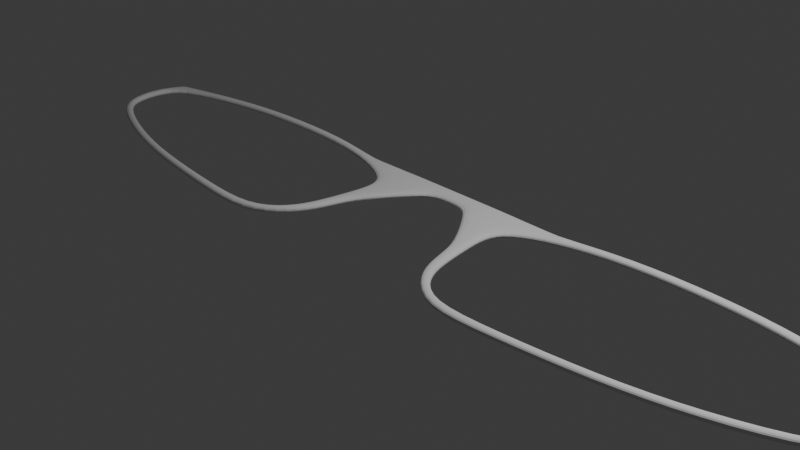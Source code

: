# Source: okularySportowe.blend  (saved by Blender 4.3.34; exported with 4.5.12 LTS)
import bpy
from mathutils import Matrix  # noqa: F401  (used for matrix-valued properties, if any)

bpy.ops.wm.read_factory_settings(use_empty=True)
scene = bpy.context.scene
scene.name = 'Scene'

# ---- collections
col_collection = bpy.data.collections.new('Collection'); scene.collection.children.link(col_collection)

# ---- world
world_world = bpy.data.worlds.new('World'); scene.world = world_world
world_world.use_nodes = True; world_world.node_tree.nodes.clear()
_N = world_world.node_tree.nodes; _L = world_world.node_tree.links
n0 = _N.new('ShaderNodeOutputWorld'); n0.name = 'World Output'; n0.location = (300, 300)
n1 = _N.new('ShaderNodeBackground'); n1.name = 'Background'; n1.location = (10, 300)
n1.inputs[0].default_value = (0.05088, 0.05088, 0.05088, 1.0)
_L.new(n1.outputs[0], n0.inputs[0])
n0.is_active_output = True
world_world.color = (0.05088, 0.05088, 0.05088)
world_world.sun_shadow_jitter_overblur = 0.0

# ---- cameras
cam_camera = bpy.data.cameras.new('Camera')
cam_camera.clip_end = 100.0
cam_camera.ortho_scale = 7.314

# ---- lights
light_light = bpy.data.lights.new('Light', 'POINT')
light_light.energy = 1000.0
light_light.shadow_soft_size = 0.1

# ---- meshes
me_plane = bpy.data.meshes.new('Plane')
me_plane.from_pydata([(0.747, 0.9371, 0.0), (4.937, 0.6829, 0.0), (0.7854, 0.6691, 0.0), (0.6906, 0.361, 0.0), (0.7305, 0.01269, 0.0), (0.8055, -0.3392, 0.0), (1.35, -1.0, 0.0), (2.082, -0.9522, 0.0), (5.042, 2.98e-08, 0.0), (5.1, 0.3333, 0.0), (4.976, 0.6334, 0.0), (4.81, 0.7361, 0.0), (3.943, 0.9534, 0.0), (2.081, 1.047, 0.0), (1.346, 0.8913, 0.0), (0.9422, 0.9167, 0.0), (0.9458, -0.6665, 0.0), (0.9434, -0.3086, 0.0), (0.8917, 0.03081, 0.0), (0.8397, 0.3715, 0.0), (0.9425, 0.5798, 0.0), (1.347, -0.8761, 0.0), (1.346, 0.7835, 0.0), (2.082, -0.8471, 0.0), (2.081, 0.9386, 0.0), (3.94, -0.6667, 0.0), (3.94, -0.5617, 0.0), (3.942, 0.847, 0.0), (4.841, -0.3333, 0.0), (4.806, -0.2365, 0.0), (4.978, 0.3333, 0.0), (4.868, 0.6078, 0.0), (3.117, -0.8402, 0.0), (3.121, 1.049, 0.0), (3.117, -0.74, 0.0), (3.12, 0.941, 0.0), (1.04, -0.6085, 0.0), (0.4973, 0.6967, 0.0), (0.2473, 0.6967, 0.0), (0.0, 0.6967, 0.0), (0.5059, 0.3423, 0.0), (0.497, 0.9371, 0.0), (0.247, 0.9371, 0.0), (0.0, 0.9371, 0.0), (4.948, 0.03676, 0.0), (0.9395, 0.7816, 0.0), (-0.747, 0.9371, 0.0), (-4.937, 0.6829, 0.0), (-0.7854, 0.6691, 0.0), (-0.6906, 0.361, 0.0), (-0.7305, 0.01269, 0.0), (-0.8055, -0.3392, 0.0), (-1.35, -1.0, 0.0), (-2.082, -0.9522, 0.0), (-5.042, 2.98e-08, 0.0), (-5.1, 0.3333, 0.0), (-4.976, 0.6334, 0.0), (-4.81, 0.7361, 0.0), (-3.943, 0.9534, 0.0), (-2.081, 1.047, 0.0), (-1.346, 0.8913, 0.0), (-0.9422, 0.9167, 0.0), (-0.9458, -0.6665, 0.0), (-0.9434, -0.3086, 0.0), (-0.8917, 0.03081, 0.0), (-0.8397, 0.3715, 0.0), (-0.9425, 0.5798, 0.0), (-1.347, -0.8761, 0.0), (-1.346, 0.7835, 0.0), (-2.082, -0.8471, 0.0), (-2.081, 0.9386, 0.0), (-3.94, -0.6667, 0.0), (-3.94, -0.5617, 0.0), (-3.942, 0.847, 0.0), (-4.841, -0.3333, 0.0), (-4.806, -0.2365, 0.0), (-4.978, 0.3333, 0.0), (-4.868, 0.6078, 0.0), (-3.117, -0.8402, 0.0), (-3.121, 1.049, 0.0), (-3.117, -0.74, 0.0), (-3.12, 0.941, 0.0), (-1.04, -0.6085, 0.0), (-0.4973, 0.6967, 0.0), (-0.2473, 0.6967, 0.0), (-0.5059, 0.3423, 0.0), (-0.497, 0.9371, 0.0), (-0.247, 0.9371, 0.0), (-4.948, 0.03676, 0.0), (-0.9395, 0.7816, 0.0)], [], [(31, 10, 1, 11), (2, 20, 45), (45, 14, 15), (22, 24, 13, 14), (35, 27, 12, 33), (27, 31, 11, 12), (5, 17, 18, 4), (4, 18, 19, 3), (3, 19, 20, 2), (6, 7, 23, 21), (26, 25, 28, 29), (8, 9, 30, 44), (30, 9, 10, 31), (21, 36, 16, 6), (32, 25, 26, 34), (2, 0, 41, 37), (24, 35, 33, 13), (23, 7, 32, 34), (37, 41, 42, 38), (38, 42, 43, 39), (16, 36, 17, 5), (3, 2, 37, 40), (38, 40, 37), (3, 40, 4), (8, 44, 29, 28), (0, 2, 45, 15), (20, 22, 14, 45), (77, 57, 47, 56), (48, 89, 66), (89, 61, 60), (68, 60, 59, 70), (81, 79, 58, 73), (73, 58, 57, 77), (51, 50, 64, 63), (50, 49, 65, 64), (49, 48, 66, 65), (52, 67, 69, 53), (72, 75, 74, 71), (54, 88, 76, 55), (76, 77, 56, 55), (67, 52, 62, 82), (78, 80, 72, 71), (48, 83, 86, 46), (70, 59, 79, 81), (69, 80, 78, 53), (83, 84, 87, 86), (84, 39, 43, 87), (62, 51, 63, 82), (49, 85, 83, 48), (84, 83, 85), (49, 50, 85), (54, 74, 75, 88), (46, 61, 89, 48), (66, 89, 60, 68)])
_uv = me_plane.uv_layers.new(name='UVMap')
_uv.uv.foreach_set('vector', [0.8333, 0.8333, 1.0, 0.8333, 1.0, 1.0, 0.8333, 1.0, 0.0, 0.8333, 0.1667, 0.8333, 0.1667, 0.9167, 0.1667, 0.9167, 0.3333, 1.0, 0.1667, 1.0, 0.3333, 0.8333, 0.5, 0.8333, 0.5, 1.0, 0.3333, 1.0, 0.5833, 0.8333, 0.6667, 0.8333, 0.6667, 1.0, 0.5833, 1.0, 0.6667, 0.8333, 0.8333, 0.8333, 0.8333, 1.0, 0.6667, 1.0, 0.0, 0.3333, 0.1667, 0.3333, 0.1667, 0.5, 0.0, 0.5, 0.0, 0.5, 0.1667, 0.5, 0.1667, 0.6667, 0.0, 0.6667, 0.0, 0.6667, 0.1667, 0.6667, 0.1667, 0.8333, 0.0, 0.8333, 0.3333, 0.0, 0.5, 0.0, 0.5, 0.1667, 0.3333, 0.1667, 0.6667, 0.3333, 0.6667, 0.1667, 0.8333, 0.3333, 0.8333, 0.5, 1.0, 0.5, 1.0, 0.6667, 0.8333, 0.6667, 0.8333, 0.5833, 0.8333, 0.6667, 1.0, 0.6667, 1.0, 0.8333, 0.8333, 0.8333, 0.3333, 0.1667, 0.25, 0.25, 0.1667, 0.1667, 0.3333, 0.0, 0.0, 0.0, 0.6667, 0.1667, 0.6667, 0.3333, 0.5833, 0.1667, 0.0, 0.8333, 0.0, 1.0, 0.0, 1.0, 0.0, 0.8333, 0.5, 0.8333, 0.5833, 0.8333, 0.5833, 1.0, 0.5, 1.0, 0.5, 0.1667, 0.5, 0.0, 0.0, 0.0, 0.5833, 0.1667, 0.0, 0.8333, 0.0, 1.0, 0.0, 1.0, 0.0, 0.8333, 0.0, 0.8333, 0.0, 1.0, 0.0, 1.0, 0.0, 0.8333, 0.1667, 0.1667, 0.25, 0.25, 0.1667, 0.3333, 0.0, 0.3333, 0.0, 0.6667, 0.0, 0.8333, 0.0, 0.8333, 0.0, 0.6667, 0.0, 0.8333, 0.0, 0.6667, 0.0, 0.8333, 0.0, 0.6667, 0.0, 0.6667, 0.0, 0.5, 1.0, 0.5, 0.8333, 0.5833, 0.8333, 0.5, 0.8333, 0.3333, 0.0, 1.0, 0.0, 0.8333, 0.1667, 0.9167, 0.1667, 1.0, 0.1667, 0.8333, 0.3333, 0.8333, 0.3333, 1.0, 0.1667, 0.9167, 0.8333, 0.8333, 0.8333, 1.0, 1.0, 1.0, 1.0, 0.8333, 0.0, 0.8333, 0.1667, 0.9167, 0.1667, 0.8333, 0.1667, 0.9167, 0.1667, 1.0, 0.3333, 1.0, 0.3333, 0.8333, 0.3333, 1.0, 0.5, 1.0, 0.5, 0.8333, 0.5833, 0.8333, 0.5833, 1.0, 0.6667, 1.0, 0.6667, 0.8333, 0.6667, 0.8333, 0.6667, 1.0, 0.8333, 1.0, 0.8333, 0.8333, 0.0, 0.3333, 0.0, 0.5, 0.1667, 0.5, 0.1667, 0.3333, 0.0, 0.5, 0.0, 0.6667, 0.1667, 0.6667, 0.1667, 0.5, 0.0, 0.6667, 0.0, 0.8333, 0.1667, 0.8333, 0.1667, 0.6667, 0.3333, 0.0, 0.3333, 0.1667, 0.5, 0.1667, 0.5, 0.0, 0.6667, 0.3333, 0.8333, 0.5, 0.8333, 0.3333, 0.6667, 0.1667, 1.0, 0.5, 0.8333, 0.5833, 0.8333, 0.6667, 1.0, 0.6667, 0.8333, 0.6667, 0.8333, 0.8333, 1.0, 0.8333, 1.0, 0.6667, 0.3333, 0.1667, 0.3333, 0.0, 0.1667, 0.1667, 0.25, 0.25, 0.0, 0.0, 0.5833, 0.1667, 0.6667, 0.3333, 0.6667, 0.1667, 0.0, 0.8333, 0.0, 0.8333, 0.0, 1.0, 0.0, 1.0, 0.5, 0.8333, 0.5, 1.0, 0.5833, 1.0, 0.5833, 0.8333, 0.5, 0.1667, 0.5833, 0.1667, 0.0, 0.0, 0.5, 0.0, 0.0, 0.8333, 0.0, 0.8333, 0.0, 1.0, 0.0, 1.0, 0.0, 0.8333, 0.0, 0.8333, 0.0, 1.0, 0.0, 1.0, 0.1667, 0.1667, 0.0, 0.3333, 0.1667, 0.3333, 0.25, 0.25, 0.0, 0.6667, 0.0, 0.6667, 0.0, 0.8333, 0.0, 0.8333, 0.0, 0.8333, 0.0, 0.8333, 0.0, 0.6667, 0.0, 0.6667, 0.0, 0.5, 0.0, 0.6667, 1.0, 0.5, 0.8333, 0.3333, 0.8333, 0.5, 0.8333, 0.5833, 0.0, 1.0, 0.1667, 1.0, 0.1667, 0.9167, 0.0, 0.8333, 0.1667, 0.8333, 0.1667, 0.9167, 0.3333, 1.0, 0.3333, 0.8333])
me_plane.update()

# ---- curves / text
cu_b_ziercurve = bpy.data.curves.new('BézierCurve', 'CURVE')
cu_b_ziercurve.dimensions = '3D'
_sp = cu_b_ziercurve.splines.new('BEZIER'); _sp.bezier_points.add(2)
_sp.bezier_points.foreach_set('co', [-5.011, 0.0, 0.0, -0.005006, -1.596e-07, 1.188, 5.026, 3.481e-10, -0.002591])
_sp.bezier_points.foreach_set('handle_left', [-5.318, 9.4e-08, -0.8589, -1.005, -1.142e-07, 1.188, 4.594, -7.549e-08, 0.8992])
_sp.bezier_points.foreach_set('handle_right', [-4.703, -9.4e-08, 0.8589, 0.995, -2.049e-07, 1.188, 5.458, 7.619e-08, -0.9044])
for _p, _l, _r in zip(_sp.bezier_points, ['ALIGNED', 'ALIGNED', 'ALIGNED'], ['ALIGNED', 'ALIGNED', 'ALIGNED']): _p.handle_left_type = _l; _p.handle_right_type = _r
_sp.order_u = 0
_sp.order_v = 0
_sp.resolution_u = 20
cu_b_ziercurve.use_path = True
cu_b_ziercurve.resolution_u = 20
cu_b_ziercurve.fill_mode = 'FULL'

# ---- objects
ob_light = bpy.data.objects.new('Light', light_light)
ob_camera = bpy.data.objects.new('Camera', cam_camera)
ob_plane = bpy.data.objects.new('Plane', me_plane)
ob_b_ziercurve = bpy.data.objects.new('BézierCurve', cu_b_ziercurve)

# ---- transforms, parenting, visibility, modifiers, constraints
ob_light.location = (4.076, 1.005, 5.904)
ob_light.rotation_euler = (0.6503, 0.05522, 1.866)
ob_light.lock_rotations_4d = False
ob_light.empty_display_type = 'ARROWS'
ob_light.color = (0.0, 0.0, 0.0, 0.0)
ob_light.lineart.crease_threshold = 0.0
ob_camera.location = (7.359, -6.926, 4.958)
ob_camera.rotation_euler = (1.109, 0.0, 0.8149)
ob_camera.lock_rotations_4d = False
ob_camera.empty_display_type = 'ARROWS'
ob_camera.color = (0.0, 0.0, 0.0, 0.0)
ob_camera.display_type = 'WIRE'
ob_camera.lineart.crease_threshold = 0.0
ob_plane.location = (0.0, 0.0, 0.0)
_m = ob_plane.modifiers.new('Solidify', 'SOLIDIFY')
_m.thickness = 0.08
_m = ob_plane.modifiers.new('Subdivision', 'SUBSURF')
_m.levels = 3
_m.show_only_control_edges = False
_m = ob_plane.modifiers.new('Curve', 'CURVE')
ob_b_ziercurve.location = (0.0, 0.0, 0.0)

# ---- collection membership
col_collection.objects.link(ob_light)
col_collection.objects.link(ob_camera)
col_collection.objects.link(ob_plane)
col_collection.objects.link(ob_b_ziercurve)

# ---- scene / render settings (as saved in the file)
scene.camera = ob_camera
scene.frame_start = 1; scene.frame_end = 250; scene.frame_set(177)
scene.render.engine = 'BLENDER_EEVEE_NEXT'
bpy.context.view_layer.update()
